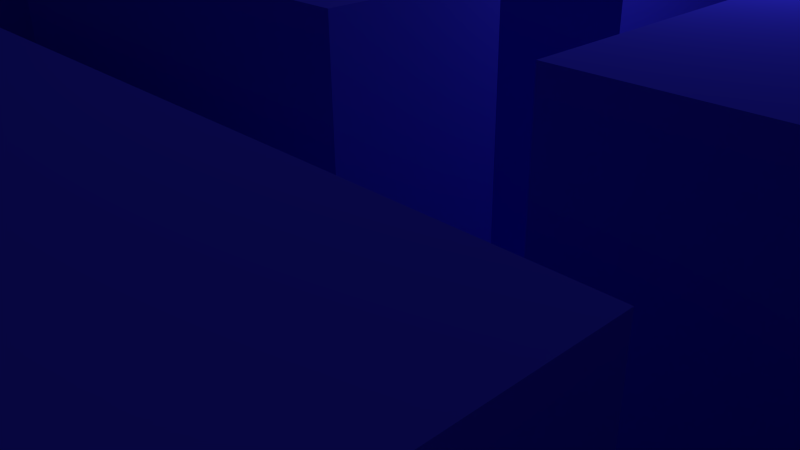 # Source: L1_blau.blend  (saved by Blender 2.76.0; exported with 4.5.12 LTS)
import bpy
from mathutils import Matrix  # noqa: F401  (used for matrix-valued properties, if any)

bpy.ops.wm.read_factory_settings(use_empty=True)
scene = bpy.context.scene
scene.name = 'Scene'

# ---- collections
col_collection_1 = bpy.data.collections.new('Collection 1'); scene.collection.children.link(col_collection_1)

# ---- materials (node trees are filled in below, after node groups)
mat_blau = bpy.data.materials.new('blau')
mat_blau.alpha_threshold = 0.0
mat_blau.use_transparent_shadow = False
mat_blau.diffuse_color = (0.03219, 0.02915, 0.8, 1.0)
mat_blau.roughness = 0.5

# ---- material node trees

# ---- world
world_world = bpy.data.worlds.new('World'); scene.world = world_world
world_world.color = (0.05088, 0.05088, 0.05088)
world_world.use_sun_shadow = False
world_world.sun_shadow_jitter_overblur = 0.0
world_world.cycles.sampling_method = 'MANUAL'
world_world.cycles.sample_map_resolution = 256

# ---- cameras
cam_camera = bpy.data.cameras.new('Camera')
cam_camera.clip_end = 100.0
cam_camera.lens = 35.0
cam_camera.sensor_width = 32.0
cam_camera.sensor_height = 18.0
cam_camera.ortho_scale = 7.314
cam_camera.dof.focus_distance = 0.0
cam_camera.dof.aperture_fstop = 128.0

# ---- lights
light_lamp = bpy.data.lights.new('Lamp', 'POINT')
light_lamp.transmission_factor = 0.0
light_lamp.cutoff_distance = 30.0
light_lamp.energy = 100.0
light_lamp.shadow_buffer_clip_start = 1.001
light_lamp.shadow_soft_size = 0.1
light_lamp.shadow_maximum_resolution = 0.006
light_lamp.use_absolute_resolution = True
light_lamp.cycles.use_multiple_importance_sampling = False

# ---- meshes
me_plane_001 = bpy.data.meshes.new('Plane.001')
me_plane_001.from_pydata([(-1.0, -1.0, 0.0), (1.0, -1.0, 0.0), (-1.0, 1.0, 0.0), (1.0, 1.0, 0.0), (-1.0, 0.8182, 0.0), (-1.0, 0.6364, 0.0), (-1.0, 0.4545, 0.0), (-1.0, 0.2727, 0.0), (-1.0, 0.09091, 0.0), (-1.0, -0.09091, 0.0), (-1.0, -0.2727, 0.0), (-1.0, -0.4545, 0.0), (-1.0, -0.6364, 0.0), (-1.0, -0.8182, 0.0), (-0.8182, -1.0, 0.0), (-0.6364, -1.0, 0.0), (-0.4545, -1.0, 0.0), (-0.2727, -1.0, 0.0), (-0.09091, -1.0, 0.0), (0.09091, -1.0, 0.0), (0.2727, -1.0, 0.0), (0.4545, -1.0, 0.0), (0.6364, -1.0, 0.0), (0.8182, -1.0, 0.0), (1.0, -0.8182, 0.0), (1.0, -0.6364, 0.0), (1.0, -0.4545, 0.0), (1.0, -0.2727, 0.0), (1.0, -0.09091, 0.0), (1.0, 0.09091, 0.0), (1.0, 0.2727, 0.0), (1.0, 0.4545, 0.0), (1.0, 0.6364, 0.0), (1.0, 0.8182, 0.0), (0.8182, 1.0, 0.0), (0.6364, 1.0, 0.0), (0.4545, 1.0, 0.0), (0.2727, 1.0, 0.0), (0.09091, 1.0, 0.0), (-0.09091, 1.0, 0.0), (-0.2727, 1.0, 0.0), (-0.4545, 1.0, 0.0), (-0.6364, 1.0, 0.0), (-0.8182, 1.0, 0.0), (-0.8182, -0.8182, 0.0), (-0.8182, -0.6364, 0.0), (-0.8182, -0.4545, 0.0), (-0.8182, -0.2727, 0.0), (-0.8182, -0.09091, 0.0), (-0.8182, 0.09091, 0.0), (-0.8182, 0.2727, 0.0), (-0.8182, 0.4545, 0.0), (-0.8182, 0.6364, 0.0), (-0.8182, 0.8182, 0.0), (-0.6364, -0.8182, 0.0), (-0.6364, -0.6364, 0.0), (-0.6364, -0.4545, 0.0), (-0.6364, -0.2727, 0.0), (-0.6364, -0.09091, 0.0), (-0.6364, 0.09091, 0.0), (-0.6364, 0.2727, 0.0), (-0.6364, 0.4545, 0.0), (-0.6364, 0.6364, 0.0), (-0.6364, 0.8182, 0.0), (-0.4545, -0.8182, 0.0), (-0.4545, -0.6364, 0.0), (-0.4545, -0.4545, 0.0), (-0.4545, -0.2727, 0.0), (-0.4545, -0.09091, 0.0), (-0.4545, 0.09091, 0.0), (-0.4545, 0.2727, 0.0), (-0.4545, 0.4545, 0.0), (-0.4545, 0.6364, 0.0), (-0.4545, 0.8182, 0.0), (-0.2727, -0.8182, 0.0), (-0.2727, -0.6364, 0.0), (-0.2727, -0.4545, 0.0), (-0.2727, -0.2727, 0.0), (-0.2727, -0.09091, 0.0), (-0.2727, 0.09091, 0.0), (-0.2727, 0.2727, 0.0), (-0.2727, 0.4545, 0.0), (-0.2727, 0.6364, 0.0), (-0.2727, 0.8182, 0.0), (-0.09091, -0.8182, 0.0), (-0.09091, -0.6364, 0.0), (-0.09091, -0.4545, 0.0), (-0.09091, -0.2727, 0.0), (-0.09091, -0.09091, 0.0), (-0.09091, 0.09091, 0.0), (-0.09091, 0.2727, 0.0), (-0.09091, 0.4545, 0.0), (-0.09091, 0.6364, 0.0), (-0.09091, 0.8182, 0.0), (0.09091, -0.8182, 0.0), (0.09091, -0.6364, 0.0), (0.09091, -0.4545, 0.0), (0.09091, -0.2727, 0.0), (0.09091, -0.09091, 0.0), (0.09091, 0.09091, 0.0), (0.09091, 0.2727, 0.0), (0.09091, 0.4545, 0.0), (0.09091, 0.6364, 0.0), (0.09091, 0.8182, 0.0), (0.2727, -0.8182, 0.0), (0.2727, -0.6364, 0.0), (0.2727, -0.4545, 0.0), (0.2727, -0.2727, 0.0), (0.2727, -0.09091, 0.0), (0.2727, 0.09091, 0.0), (0.2727, 0.2727, 0.0), (0.2727, 0.4545, 0.0), (0.2727, 0.6364, 0.0), (0.2727, 0.8182, 0.0), (0.4545, -0.8182, 0.0), (0.4545, -0.6364, 0.0), (0.4545, -0.4545, 0.0), (0.4545, -0.2727, 0.0), (0.4545, -0.09091, 0.0), (0.4545, 0.09091, 0.0), (0.4545, 0.2727, 0.0), (0.4545, 0.4545, 0.0), (0.4545, 0.6364, 0.0), (0.4545, 0.8182, 0.0), (0.6364, -0.8182, 0.0), (0.6364, -0.6364, 0.0), (0.6364, -0.4545, 0.0), (0.6364, -0.2727, 0.0), (0.6364, -0.09091, 0.0), (0.6364, 0.09091, 0.0), (0.6364, 0.2727, 0.0), (0.6364, 0.4545, 0.0), (0.6364, 0.6364, 0.0), (0.6364, 0.8182, 0.0), (0.8182, -0.8182, 0.0), (0.8182, -0.6364, 0.0), (0.8182, -0.4545, 0.0), (0.8182, -0.2727, 0.0), (0.8182, -0.09091, 0.0), (0.8182, 0.09091, 0.0), (0.8182, 0.2727, 0.0), (0.8182, 0.4545, 0.0), (0.8182, 0.6364, 0.0), (0.8182, 0.8182, 0.0), (-1.0, -0.8182, 4.0), (-1.0, -1.0, 4.0), (0.8182, -1.0, 4.0), (1.0, -1.0, 4.0), (1.0, 0.8182, 4.0), (1.0, 1.0, 4.0), (-0.8182, 1.0, 4.0), (-1.0, 1.0, 4.0), (-1.0, 0.8182, 4.0), (-1.0, 0.6364, 4.0), (-1.0, 0.4545, 4.0), (-1.0, 0.2727, 4.0), (-1.0, 0.09091, 4.0), (-1.0, -0.09091, 4.0), (-1.0, -0.2727, 4.0), (-1.0, -0.4545, 4.0), (-1.0, -0.6364, 4.0), (-0.8182, -1.0, 4.0), (-0.6364, -1.0, 4.0), (-0.4545, -1.0, 4.0), (-0.2727, -1.0, 4.0), (-0.09091, -1.0, 4.0), (0.09091, -1.0, 4.0), (0.2727, -1.0, 4.0), (0.4545, -1.0, 4.0), (0.6364, -1.0, 4.0), (1.0, -0.8182, 4.0), (1.0, -0.6364, 4.0), (1.0, -0.4545, 4.0), (1.0, -0.2727, 4.0), (1.0, -0.09091, 4.0), (1.0, 0.09091, 4.0), (1.0, 0.2727, 4.0), (1.0, 0.4545, 4.0), (1.0, 0.6364, 4.0), (0.8182, 1.0, 4.0), (0.6364, 1.0, 4.0), (0.4545, 1.0, 4.0), (0.2727, 1.0, 4.0), (0.09091, 1.0, 4.0), (-0.09091, 1.0, 4.0), (-0.2727, 1.0, 4.0), (-0.4545, 1.0, 4.0), (-0.6364, 1.0, 4.0), (-0.8182, 0.8182, 4.0), (-0.8182, -0.8182, 4.0), (-0.8182, -0.6364, 4.0), (-0.8182, -0.4545, 4.0), (-0.8182, -0.2727, 4.0), (-0.8182, -0.09091, 4.0), (-0.8182, 0.09091, 4.0), (-0.8182, 0.2727, 4.0), (-0.8182, 0.4545, 4.0), (-0.8182, 0.6364, 4.0), (-0.6364, 0.8182, 4.0), (-0.6364, -0.8182, 4.0), (-0.6364, -0.6364, 4.0), (-0.6364, -0.4545, 4.0), (-0.6364, -0.2727, 4.0), (-0.6364, -0.09091, 4.0), (-0.6364, 0.09091, 4.0), (-0.6364, 0.2727, 4.0), (-0.6364, 0.4545, 4.0), (-0.6364, 0.6364, 4.0), (-0.4545, 0.8182, 4.0), (-0.4545, -0.8182, 4.0), (-0.4545, -0.6364, 4.0), (-0.4545, -0.4545, 4.0), (-0.4545, -0.2727, 4.0), (-0.4545, -0.09091, 4.0), (-0.4545, 0.09091, 4.0), (-0.4545, 0.2727, 4.0), (-0.4545, 0.4545, 4.0), (-0.4545, 0.6364, 4.0), (-0.2727, 0.8182, 4.0), (-0.2727, -0.8182, 4.0), (-0.2727, -0.6364, 4.0), (-0.2727, -0.4545, 4.0), (-0.2727, -0.2727, 4.0), (-0.2727, -0.09091, 4.0), (-0.2727, 0.09091, 4.0), (-0.2727, 0.2727, 4.0), (-0.2727, 0.4545, 4.0), (-0.2727, 0.6364, 4.0), (-0.09091, 0.8182, 4.0), (-0.09091, -0.8182, 4.0), (-0.09091, -0.6364, 4.0), (-0.09091, -0.4545, 4.0), (-0.09091, -0.2727, 4.0), (-0.09091, -0.09091, 4.0), (-0.09091, 0.09091, 4.0), (-0.09091, 0.2727, 4.0), (-0.09091, 0.4545, 4.0), (-0.09091, 0.6364, 4.0), (0.09091, 0.8182, 4.0), (0.09091, -0.8182, 4.0), (0.09091, -0.6364, 4.0), (0.09091, -0.4545, 4.0), (0.09091, -0.2727, 4.0), (0.09091, -0.09091, 4.0), (0.09091, 0.09091, 4.0), (0.09091, 0.2727, 4.0), (0.09091, 0.4545, 4.0), (0.09091, 0.6364, 4.0), (0.2727, 0.8182, 4.0), (0.2727, -0.8182, 4.0), (0.2727, -0.6364, 4.0), (0.2727, -0.4545, 4.0), (0.2727, -0.2727, 4.0), (0.2727, -0.09091, 4.0), (0.2727, 0.09091, 4.0), (0.2727, 0.2727, 4.0), (0.2727, 0.4545, 4.0), (0.2727, 0.6364, 4.0), (0.4545, 0.8182, 4.0), (0.4545, -0.8182, 4.0), (0.4545, -0.6364, 4.0), (0.4545, -0.4545, 4.0), (0.4545, -0.2727, 4.0), (0.4545, -0.09091, 4.0), (0.4545, 0.09091, 4.0), (0.4545, 0.2727, 4.0), (0.4545, 0.4545, 4.0), (0.4545, 0.6364, 4.0), (0.6364, 0.8182, 4.0), (0.6364, -0.8182, 4.0), (0.6364, -0.6364, 4.0), (0.6364, -0.4545, 4.0), (0.6364, -0.2727, 4.0), (0.6364, -0.09091, 4.0), (0.6364, 0.09091, 4.0), (0.6364, 0.2727, 4.0), (0.6364, 0.4545, 4.0), (0.6364, 0.6364, 4.0), (0.8182, 0.8182, 4.0), (0.8182, -0.8182, 4.0), (0.8182, -0.6364, 4.0), (0.8182, -0.4545, 4.0), (0.8182, -0.2727, 4.0), (0.8182, -0.09091, 4.0), (0.8182, 0.09091, 4.0), (0.8182, 0.2727, 4.0), (0.8182, 0.4545, 4.0), (0.8182, 0.6364, 4.0)], [], [(117, 127, 272, 262), (30, 31, 177, 176), (65, 75, 220, 210), (78, 77, 222, 223), (126, 116, 261, 271), (29, 30, 176, 175), (93, 103, 38, 39), (74, 64, 209, 219), (115, 125, 270, 260), (63, 73, 208, 198), (124, 114, 259, 269), (27, 28, 174, 173), (72, 62, 207, 217), (113, 123, 258, 248), (122, 121, 266, 267), (26, 27, 173, 172), (9, 48, 49, 8), (121, 120, 265, 266), (25, 26, 172, 171), (120, 119, 264, 265), (24, 25, 171, 170), (119, 118, 263, 264), (44, 54, 55, 45), (45, 55, 56, 46), (46, 56, 57, 47), (47, 57, 58, 48), (48, 58, 59, 49), (49, 59, 60, 50), (50, 60, 61, 51), (51, 61, 62, 52), (52, 62, 63, 53), (1, 24, 170, 147), (54, 64, 65, 55), (71, 72, 217, 216), (118, 117, 262, 263), (22, 23, 146, 169), (21, 22, 169, 168), (69, 70, 215, 214), (20, 21, 168, 167), (55, 65, 210, 200), (62, 72, 73, 63), (68, 69, 214, 213), (64, 74, 75, 65), (116, 106, 251, 261), (66, 76, 77, 67), (67, 77, 78, 68), (68, 78, 79, 69), (69, 79, 80, 70), (19, 20, 167, 166), (71, 81, 82, 72), (72, 82, 83, 73), (64, 54, 199, 209), (74, 84, 85, 75), (67, 68, 213, 212), (76, 86, 87, 77), (105, 115, 260, 250), (53, 63, 198, 188), (79, 89, 90, 80), (66, 67, 212, 211), (114, 104, 249, 259), (17, 18, 165, 164), (18, 19, 94, 84), (84, 94, 95, 85), (112, 113, 248, 257), (86, 96, 97, 87), (16, 17, 164, 163), (88, 98, 99, 89), (89, 99, 100, 90), (102, 112, 257, 247), (91, 101, 102, 92), (92, 102, 103, 93), (15, 16, 163, 162), (94, 104, 105, 95), (111, 101, 246, 256), (96, 106, 107, 97), (110, 111, 256, 255), (98, 108, 109, 99), (14, 15, 162, 161), (109, 110, 255, 254), (101, 111, 112, 102), (0, 14, 161, 145), (99, 109, 254, 244), (104, 114, 115, 105), (12, 13, 144, 160), (106, 116, 117, 107), (107, 117, 118, 108), (108, 118, 119, 109), (109, 119, 120, 110), (110, 120, 121, 111), (111, 121, 122, 112), (112, 122, 123, 113), (62, 61, 206, 207), (114, 124, 125, 115), (108, 98, 243, 253), (116, 126, 127, 117), (107, 108, 253, 252), (11, 12, 160, 159), (61, 60, 205, 206), (97, 107, 252, 242), (10, 11, 159, 158), (122, 132, 133, 123), (60, 59, 204, 205), (124, 134, 135, 125), (125, 135, 136, 126), (126, 136, 137, 127), (106, 96, 241, 251), (128, 138, 139, 129), (129, 139, 140, 130), (130, 140, 141, 131), (131, 141, 142, 132), (132, 142, 143, 133), (9, 10, 158, 157), (54, 44, 189, 199), (59, 58, 203, 204), (95, 105, 250, 240), (58, 57, 202, 203), (138, 28, 29, 139), (104, 94, 239, 249), (7, 8, 156, 155), (57, 56, 201, 202), (6, 7, 155, 154), (278, 148, 149, 179), (152, 188, 150, 151), (188, 198, 187, 150), (198, 208, 186, 187), (208, 218, 185, 186), (218, 228, 184, 185), (238, 248, 182, 183), (248, 258, 181, 182), (258, 268, 180, 181), (268, 278, 179, 180), (145, 161, 189, 144), (144, 189, 190, 160), (160, 190, 191, 159), (159, 191, 192, 158), (158, 192, 193, 157), (156, 194, 195, 155), (155, 195, 196, 154), (154, 196, 197, 153), (153, 197, 188, 152), (161, 162, 199, 189), (162, 163, 209, 199), (200, 210, 211, 201), (201, 211, 212, 202), (202, 212, 213, 203), (203, 213, 214, 204), (204, 214, 215, 205), (205, 215, 216, 206), (206, 216, 217, 207), (163, 164, 219, 209), (210, 220, 221, 211), (215, 225, 226, 216), (164, 165, 229, 219), (220, 230, 231, 221), (222, 232, 233, 223), (223, 233, 234, 224), (225, 235, 236, 226), (226, 236, 237, 227), (227, 237, 228, 218), (230, 240, 241, 231), (232, 242, 243, 233), (235, 245, 246, 236), (166, 167, 249, 239), (240, 250, 251, 241), (242, 252, 253, 243), (244, 254, 255, 245), (245, 255, 256, 246), (247, 257, 248, 238), (167, 168, 259, 249), (250, 260, 261, 251), (168, 169, 269, 259), (260, 270, 271, 261), (262, 272, 273, 263), (263, 273, 274, 264), (264, 274, 275, 265), (265, 275, 276, 266), (266, 276, 277, 267), (169, 146, 279, 269), (272, 282, 283, 273), (146, 147, 170, 279), (279, 170, 171, 280), (280, 171, 172, 281), (281, 172, 173, 282), (282, 173, 174, 283), (284, 175, 176, 285), (285, 176, 177, 286), (286, 177, 178, 287), (287, 178, 148, 278), (79, 78, 223, 224), (76, 66, 211, 221), (31, 32, 178, 177), (125, 126, 271, 270), (32, 33, 148, 178), (3, 34, 179, 149), (82, 81, 226, 227), (34, 35, 180, 179), (128, 129, 274, 273), (83, 82, 227, 218), (70, 80, 225, 215), (35, 36, 181, 180), (129, 130, 275, 274), (132, 122, 267, 277), (93, 39, 184, 228), (81, 71, 216, 226), (36, 37, 182, 181), (130, 131, 276, 275), (123, 133, 268, 258), (18, 84, 229, 165), (37, 38, 183, 182), (131, 132, 277, 276), (134, 124, 269, 279), (73, 83, 218, 208), (84, 74, 219, 229), (39, 40, 185, 184), (75, 85, 230, 220), (40, 41, 186, 185), (127, 137, 282, 272), (86, 76, 221, 231), (41, 42, 187, 186), (135, 134, 279, 280), (138, 128, 273, 283), (88, 89, 234, 233), (77, 87, 232, 222), (42, 43, 150, 187), (136, 135, 280, 281), (137, 136, 281, 282), (89, 79, 224, 234), (91, 92, 237, 236), (80, 90, 235, 225), (44, 45, 190, 189), (92, 93, 228, 237), (45, 46, 191, 190), (140, 139, 284, 285), (133, 143, 278, 268), (38, 103, 238, 183), (46, 47, 192, 191), (141, 140, 285, 286), (94, 19, 166, 239), (47, 48, 193, 192), (142, 141, 286, 287), (143, 142, 287, 278), (85, 95, 240, 230), (49, 50, 195, 194), (13, 0, 145, 144), (96, 86, 231, 241), (50, 51, 196, 195), (28, 138, 283, 174), (23, 1, 147, 146), (87, 97, 242, 232), (51, 52, 197, 196), (139, 29, 175, 284), (33, 3, 149, 148), (98, 88, 233, 243), (52, 53, 188, 197), (43, 2, 151, 150), (100, 99, 244, 245), (48, 9, 157, 193), (2, 4, 152, 151), (90, 100, 245, 235), (8, 49, 194, 156), (4, 5, 153, 152), (101, 91, 236, 246), (5, 6, 154, 153), (103, 102, 247, 238), (56, 55, 200, 201)])
me_plane_001.materials.append(mat_blau)
me_plane_001.use_remesh_preserve_volume = False
me_plane_001.use_remesh_preserve_attributes = False
me_plane_001.use_mirror_vertex_groups = False
me_plane_001.update()

# ---- objects
ob_plane = bpy.data.objects.new('Plane', me_plane_001)
ob_lamp = bpy.data.objects.new('Lamp', light_lamp)
ob_camera = bpy.data.objects.new('Camera', cam_camera)

# ---- transforms, parenting, visibility, modifiers, constraints
ob_plane.location = (0.0, 0.0, 0.0)
ob_plane.scale = (10.0, 10.0, 1.0)
ob_plane.color = (1.0, 0.01325, 0.02132, 1.0)
ob_plane.lineart.crease_threshold = 0.0
ob_lamp.location = (4.076, 1.005, 5.904)
ob_lamp.rotation_euler = (0.6503, 0.05522, 1.866)
ob_lamp.lock_rotations_4d = False
ob_lamp.empty_display_type = 'ARROWS'
ob_lamp.color = (0.0, 0.0, 0.0, 0.0)
ob_lamp.lineart.crease_threshold = 0.0
ob_camera.location = (7.481, -6.508, 5.344)
ob_camera.rotation_euler = (1.109, 0.01082, 0.8149)
ob_camera.lock_rotations_4d = False
ob_camera.empty_display_type = 'ARROWS'
ob_camera.color = (0.0, 0.0, 0.0, 0.0)
ob_camera.display_type = 'WIRE'
ob_camera.lineart.crease_threshold = 0.0

# ---- collection membership
col_collection_1.objects.link(ob_plane)
col_collection_1.objects.link(ob_lamp)
col_collection_1.objects.link(ob_camera)

# ---- scene / render settings (as saved in the file)
scene.camera = ob_camera
scene.frame_start = 1; scene.frame_end = 250; scene.frame_set(1)
scene.render.engine = 'BLENDER_EEVEE_NEXT'
scene.render.resolution_percentage = 50
scene.render.dither_intensity = 0.0
scene.cycles.use_denoising = False
scene.cycles.samples = 10
scene.cycles.sampling_pattern = 'TABULATED_SOBOL'
scene.cycles.light_sampling_threshold = 0.0
scene.cycles.use_adaptive_sampling = False
scene.cycles.use_light_tree = False
scene.cycles.blur_glossy = 0.0
scene.cycles.pixel_filter_type = 'GAUSSIAN'
scene.cycles.sample_clamp_indirect = 0.0
scene.view_settings.view_transform = 'Standard'
bpy.context.view_layer.update()

